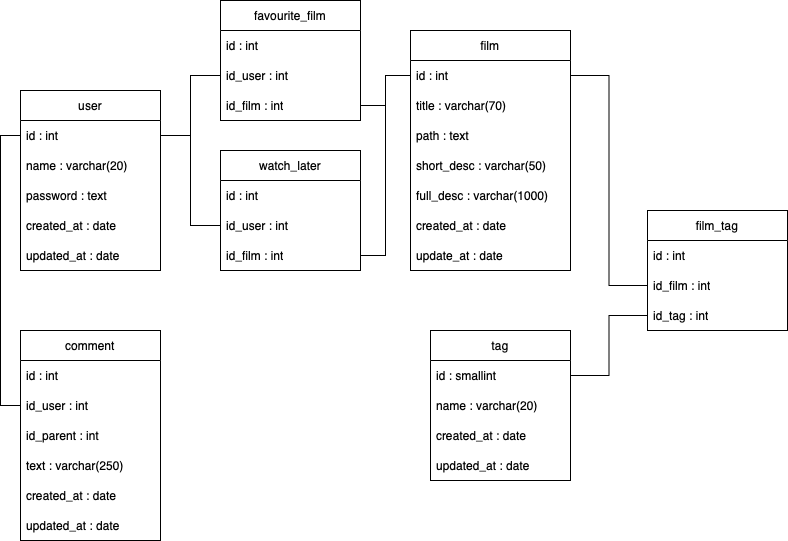

The diagram above was exported from draw.io. Its source (the exported page's mxGraphModel, read from the mxfile embedded in the PNG):
<mxGraphModel dx="1434" dy="827" grid="1" gridSize="10" guides="1" tooltips="1" connect="1" arrows="1" fold="1" page="1" pageScale="1" pageWidth="827" pageHeight="1169" math="0" shadow="0">
  <root>
    <mxCell id="0" />
    <mxCell id="1" parent="0" />
    <mxCell id="by7X63fe2yTS8iCHoECZ-1" value="user" style="swimlane;fontStyle=0;childLayout=stackLayout;horizontal=1;startSize=30;horizontalStack=0;resizeParent=1;resizeParentMax=0;resizeLast=0;collapsible=1;marginBottom=0;whiteSpace=wrap;html=1;" parent="1" vertex="1">
      <mxGeometry x="60" y="160" width="140" height="180" as="geometry" />
    </mxCell>
    <mxCell id="by7X63fe2yTS8iCHoECZ-2" value="id : int" style="text;strokeColor=none;fillColor=none;align=left;verticalAlign=middle;spacingLeft=4;spacingRight=4;overflow=hidden;points=[[0,0.5],[1,0.5]];portConstraint=eastwest;rotatable=0;whiteSpace=wrap;html=1;" parent="by7X63fe2yTS8iCHoECZ-1" vertex="1">
      <mxGeometry y="30" width="140" height="30" as="geometry" />
    </mxCell>
    <mxCell id="by7X63fe2yTS8iCHoECZ-3" value="name : varchar(20)" style="text;strokeColor=none;fillColor=none;align=left;verticalAlign=middle;spacingLeft=4;spacingRight=4;overflow=hidden;points=[[0,0.5],[1,0.5]];portConstraint=eastwest;rotatable=0;whiteSpace=wrap;html=1;" parent="by7X63fe2yTS8iCHoECZ-1" vertex="1">
      <mxGeometry y="60" width="140" height="30" as="geometry" />
    </mxCell>
    <mxCell id="by7X63fe2yTS8iCHoECZ-4" value="password : text" style="text;strokeColor=none;fillColor=none;align=left;verticalAlign=middle;spacingLeft=4;spacingRight=4;overflow=hidden;points=[[0,0.5],[1,0.5]];portConstraint=eastwest;rotatable=0;whiteSpace=wrap;html=1;" parent="by7X63fe2yTS8iCHoECZ-1" vertex="1">
      <mxGeometry y="90" width="140" height="30" as="geometry" />
    </mxCell>
    <mxCell id="by7X63fe2yTS8iCHoECZ-19" value="created_at : date" style="text;strokeColor=none;fillColor=none;align=left;verticalAlign=middle;spacingLeft=4;spacingRight=4;overflow=hidden;points=[[0,0.5],[1,0.5]];portConstraint=eastwest;rotatable=0;whiteSpace=wrap;html=1;" parent="by7X63fe2yTS8iCHoECZ-1" vertex="1">
      <mxGeometry y="120" width="140" height="30" as="geometry" />
    </mxCell>
    <mxCell id="by7X63fe2yTS8iCHoECZ-20" value="updated_at : date" style="text;strokeColor=none;fillColor=none;align=left;verticalAlign=middle;spacingLeft=4;spacingRight=4;overflow=hidden;points=[[0,0.5],[1,0.5]];portConstraint=eastwest;rotatable=0;whiteSpace=wrap;html=1;" parent="by7X63fe2yTS8iCHoECZ-1" vertex="1">
      <mxGeometry y="150" width="140" height="30" as="geometry" />
    </mxCell>
    <mxCell id="by7X63fe2yTS8iCHoECZ-5" value="tag" style="swimlane;fontStyle=0;childLayout=stackLayout;horizontal=1;startSize=30;horizontalStack=0;resizeParent=1;resizeParentMax=0;resizeLast=0;collapsible=1;marginBottom=0;whiteSpace=wrap;html=1;" parent="1" vertex="1">
      <mxGeometry x="470" y="400" width="140" height="150" as="geometry" />
    </mxCell>
    <mxCell id="by7X63fe2yTS8iCHoECZ-6" value="id : smallint" style="text;strokeColor=none;fillColor=none;align=left;verticalAlign=middle;spacingLeft=4;spacingRight=4;overflow=hidden;points=[[0,0.5],[1,0.5]];portConstraint=eastwest;rotatable=0;whiteSpace=wrap;html=1;" parent="by7X63fe2yTS8iCHoECZ-5" vertex="1">
      <mxGeometry y="30" width="140" height="30" as="geometry" />
    </mxCell>
    <mxCell id="by7X63fe2yTS8iCHoECZ-7" value="name : varchar(20)" style="text;strokeColor=none;fillColor=none;align=left;verticalAlign=middle;spacingLeft=4;spacingRight=4;overflow=hidden;points=[[0,0.5],[1,0.5]];portConstraint=eastwest;rotatable=0;whiteSpace=wrap;html=1;" parent="by7X63fe2yTS8iCHoECZ-5" vertex="1">
      <mxGeometry y="60" width="140" height="30" as="geometry" />
    </mxCell>
    <mxCell id="by7X63fe2yTS8iCHoECZ-8" value="created_at : date" style="text;strokeColor=none;fillColor=none;align=left;verticalAlign=middle;spacingLeft=4;spacingRight=4;overflow=hidden;points=[[0,0.5],[1,0.5]];portConstraint=eastwest;rotatable=0;whiteSpace=wrap;html=1;" parent="by7X63fe2yTS8iCHoECZ-5" vertex="1">
      <mxGeometry y="90" width="140" height="30" as="geometry" />
    </mxCell>
    <mxCell id="by7X63fe2yTS8iCHoECZ-26" value="updated_at : date" style="text;strokeColor=none;fillColor=none;align=left;verticalAlign=middle;spacingLeft=4;spacingRight=4;overflow=hidden;points=[[0,0.5],[1,0.5]];portConstraint=eastwest;rotatable=0;whiteSpace=wrap;html=1;" parent="by7X63fe2yTS8iCHoECZ-5" vertex="1">
      <mxGeometry y="120" width="140" height="30" as="geometry" />
    </mxCell>
    <mxCell id="by7X63fe2yTS8iCHoECZ-9" value="film" style="swimlane;fontStyle=0;childLayout=stackLayout;horizontal=1;startSize=30;horizontalStack=0;resizeParent=1;resizeParentMax=0;resizeLast=0;collapsible=1;marginBottom=0;whiteSpace=wrap;html=1;" parent="1" vertex="1">
      <mxGeometry x="450" y="100" width="160" height="240" as="geometry" />
    </mxCell>
    <mxCell id="by7X63fe2yTS8iCHoECZ-10" value="id : int" style="text;strokeColor=none;fillColor=none;align=left;verticalAlign=middle;spacingLeft=4;spacingRight=4;overflow=hidden;points=[[0,0.5],[1,0.5]];portConstraint=eastwest;rotatable=0;whiteSpace=wrap;html=1;" parent="by7X63fe2yTS8iCHoECZ-9" vertex="1">
      <mxGeometry y="30" width="160" height="30" as="geometry" />
    </mxCell>
    <mxCell id="by7X63fe2yTS8iCHoECZ-11" value="title : varchar(70)" style="text;strokeColor=none;fillColor=none;align=left;verticalAlign=middle;spacingLeft=4;spacingRight=4;overflow=hidden;points=[[0,0.5],[1,0.5]];portConstraint=eastwest;rotatable=0;whiteSpace=wrap;html=1;" parent="by7X63fe2yTS8iCHoECZ-9" vertex="1">
      <mxGeometry y="60" width="160" height="30" as="geometry" />
    </mxCell>
    <mxCell id="by7X63fe2yTS8iCHoECZ-23" value="path : text" style="text;strokeColor=none;fillColor=none;align=left;verticalAlign=middle;spacingLeft=4;spacingRight=4;overflow=hidden;points=[[0,0.5],[1,0.5]];portConstraint=eastwest;rotatable=0;whiteSpace=wrap;html=1;" parent="by7X63fe2yTS8iCHoECZ-9" vertex="1">
      <mxGeometry y="90" width="160" height="30" as="geometry" />
    </mxCell>
    <mxCell id="by7X63fe2yTS8iCHoECZ-12" value="short_desc : varchar(50)" style="text;strokeColor=none;fillColor=none;align=left;verticalAlign=middle;spacingLeft=4;spacingRight=4;overflow=hidden;points=[[0,0.5],[1,0.5]];portConstraint=eastwest;rotatable=0;whiteSpace=wrap;html=1;" parent="by7X63fe2yTS8iCHoECZ-9" vertex="1">
      <mxGeometry y="120" width="160" height="30" as="geometry" />
    </mxCell>
    <mxCell id="by7X63fe2yTS8iCHoECZ-21" value="full_desc : varchar(1000)" style="text;strokeColor=none;fillColor=none;align=left;verticalAlign=middle;spacingLeft=4;spacingRight=4;overflow=hidden;points=[[0,0.5],[1,0.5]];portConstraint=eastwest;rotatable=0;whiteSpace=wrap;html=1;" parent="by7X63fe2yTS8iCHoECZ-9" vertex="1">
      <mxGeometry y="150" width="160" height="30" as="geometry" />
    </mxCell>
    <mxCell id="by7X63fe2yTS8iCHoECZ-25" value="created_at : date" style="text;strokeColor=none;fillColor=none;align=left;verticalAlign=middle;spacingLeft=4;spacingRight=4;overflow=hidden;points=[[0,0.5],[1,0.5]];portConstraint=eastwest;rotatable=0;whiteSpace=wrap;html=1;" parent="by7X63fe2yTS8iCHoECZ-9" vertex="1">
      <mxGeometry y="180" width="160" height="30" as="geometry" />
    </mxCell>
    <mxCell id="by7X63fe2yTS8iCHoECZ-24" value="update_at : date" style="text;strokeColor=none;fillColor=none;align=left;verticalAlign=middle;spacingLeft=4;spacingRight=4;overflow=hidden;points=[[0,0.5],[1,0.5]];portConstraint=eastwest;rotatable=0;whiteSpace=wrap;html=1;" parent="by7X63fe2yTS8iCHoECZ-9" vertex="1">
      <mxGeometry y="210" width="160" height="30" as="geometry" />
    </mxCell>
    <mxCell id="by7X63fe2yTS8iCHoECZ-13" value="comment" style="swimlane;fontStyle=0;childLayout=stackLayout;horizontal=1;startSize=30;horizontalStack=0;resizeParent=1;resizeParentMax=0;resizeLast=0;collapsible=1;marginBottom=0;whiteSpace=wrap;html=1;" parent="1" vertex="1">
      <mxGeometry x="60" y="400" width="140" height="210" as="geometry" />
    </mxCell>
    <mxCell id="by7X63fe2yTS8iCHoECZ-14" value="id : int" style="text;strokeColor=none;fillColor=none;align=left;verticalAlign=middle;spacingLeft=4;spacingRight=4;overflow=hidden;points=[[0,0.5],[1,0.5]];portConstraint=eastwest;rotatable=0;whiteSpace=wrap;html=1;" parent="by7X63fe2yTS8iCHoECZ-13" vertex="1">
      <mxGeometry y="30" width="140" height="30" as="geometry" />
    </mxCell>
    <mxCell id="by7X63fe2yTS8iCHoECZ-15" value="id_user : int" style="text;strokeColor=none;fillColor=none;align=left;verticalAlign=middle;spacingLeft=4;spacingRight=4;overflow=hidden;points=[[0,0.5],[1,0.5]];portConstraint=eastwest;rotatable=0;whiteSpace=wrap;html=1;" parent="by7X63fe2yTS8iCHoECZ-13" vertex="1">
      <mxGeometry y="60" width="140" height="30" as="geometry" />
    </mxCell>
    <mxCell id="by7X63fe2yTS8iCHoECZ-16" value="id_parent : int" style="text;strokeColor=none;fillColor=none;align=left;verticalAlign=middle;spacingLeft=4;spacingRight=4;overflow=hidden;points=[[0,0.5],[1,0.5]];portConstraint=eastwest;rotatable=0;whiteSpace=wrap;html=1;" parent="by7X63fe2yTS8iCHoECZ-13" vertex="1">
      <mxGeometry y="90" width="140" height="30" as="geometry" />
    </mxCell>
    <mxCell id="by7X63fe2yTS8iCHoECZ-30" value="text : varchar(250)" style="text;strokeColor=none;fillColor=none;align=left;verticalAlign=middle;spacingLeft=4;spacingRight=4;overflow=hidden;points=[[0,0.5],[1,0.5]];portConstraint=eastwest;rotatable=0;whiteSpace=wrap;html=1;" parent="by7X63fe2yTS8iCHoECZ-13" vertex="1">
      <mxGeometry y="120" width="140" height="30" as="geometry" />
    </mxCell>
    <mxCell id="by7X63fe2yTS8iCHoECZ-28" value="created_at : date" style="text;strokeColor=none;fillColor=none;align=left;verticalAlign=middle;spacingLeft=4;spacingRight=4;overflow=hidden;points=[[0,0.5],[1,0.5]];portConstraint=eastwest;rotatable=0;whiteSpace=wrap;html=1;" parent="by7X63fe2yTS8iCHoECZ-13" vertex="1">
      <mxGeometry y="150" width="140" height="30" as="geometry" />
    </mxCell>
    <mxCell id="by7X63fe2yTS8iCHoECZ-29" value="updated_at : date" style="text;strokeColor=none;fillColor=none;align=left;verticalAlign=middle;spacingLeft=4;spacingRight=4;overflow=hidden;points=[[0,0.5],[1,0.5]];portConstraint=eastwest;rotatable=0;whiteSpace=wrap;html=1;" parent="by7X63fe2yTS8iCHoECZ-13" vertex="1">
      <mxGeometry y="180" width="140" height="30" as="geometry" />
    </mxCell>
    <mxCell id="0uof0pZrB7dqLOCoOx_W-2" value="favourite_film" style="swimlane;fontStyle=0;childLayout=stackLayout;horizontal=1;startSize=30;horizontalStack=0;resizeParent=1;resizeParentMax=0;resizeLast=0;collapsible=1;marginBottom=0;whiteSpace=wrap;html=1;" vertex="1" parent="1">
      <mxGeometry x="260" y="70" width="140" height="120" as="geometry" />
    </mxCell>
    <mxCell id="0uof0pZrB7dqLOCoOx_W-3" value="id : int" style="text;strokeColor=none;fillColor=none;align=left;verticalAlign=middle;spacingLeft=4;spacingRight=4;overflow=hidden;points=[[0,0.5],[1,0.5]];portConstraint=eastwest;rotatable=0;whiteSpace=wrap;html=1;" vertex="1" parent="0uof0pZrB7dqLOCoOx_W-2">
      <mxGeometry y="30" width="140" height="30" as="geometry" />
    </mxCell>
    <mxCell id="0uof0pZrB7dqLOCoOx_W-4" value="id_user : int" style="text;strokeColor=none;fillColor=none;align=left;verticalAlign=middle;spacingLeft=4;spacingRight=4;overflow=hidden;points=[[0,0.5],[1,0.5]];portConstraint=eastwest;rotatable=0;whiteSpace=wrap;html=1;" vertex="1" parent="0uof0pZrB7dqLOCoOx_W-2">
      <mxGeometry y="60" width="140" height="30" as="geometry" />
    </mxCell>
    <mxCell id="0uof0pZrB7dqLOCoOx_W-5" value="id_film : int" style="text;strokeColor=none;fillColor=none;align=left;verticalAlign=middle;spacingLeft=4;spacingRight=4;overflow=hidden;points=[[0,0.5],[1,0.5]];portConstraint=eastwest;rotatable=0;whiteSpace=wrap;html=1;" vertex="1" parent="0uof0pZrB7dqLOCoOx_W-2">
      <mxGeometry y="90" width="140" height="30" as="geometry" />
    </mxCell>
    <mxCell id="0uof0pZrB7dqLOCoOx_W-6" style="edgeStyle=orthogonalEdgeStyle;rounded=0;orthogonalLoop=1;jettySize=auto;html=1;exitX=1;exitY=0.5;exitDx=0;exitDy=0;entryX=0;entryY=0.5;entryDx=0;entryDy=0;endArrow=none;endFill=0;startArrow=none;startFill=0;" edge="1" parent="1" source="by7X63fe2yTS8iCHoECZ-2" target="0uof0pZrB7dqLOCoOx_W-4">
      <mxGeometry relative="1" as="geometry" />
    </mxCell>
    <mxCell id="0uof0pZrB7dqLOCoOx_W-7" style="edgeStyle=orthogonalEdgeStyle;rounded=0;orthogonalLoop=1;jettySize=auto;html=1;exitX=0;exitY=0.5;exitDx=0;exitDy=0;entryX=0;entryY=0.5;entryDx=0;entryDy=0;endArrow=none;endFill=0;" edge="1" parent="1" source="by7X63fe2yTS8iCHoECZ-15" target="by7X63fe2yTS8iCHoECZ-2">
      <mxGeometry relative="1" as="geometry" />
    </mxCell>
    <mxCell id="0uof0pZrB7dqLOCoOx_W-8" value="watch_later" style="swimlane;fontStyle=0;childLayout=stackLayout;horizontal=1;startSize=30;horizontalStack=0;resizeParent=1;resizeParentMax=0;resizeLast=0;collapsible=1;marginBottom=0;whiteSpace=wrap;html=1;" vertex="1" parent="1">
      <mxGeometry x="260" y="220" width="140" height="120" as="geometry" />
    </mxCell>
    <mxCell id="0uof0pZrB7dqLOCoOx_W-9" value="id : int" style="text;strokeColor=none;fillColor=none;align=left;verticalAlign=middle;spacingLeft=4;spacingRight=4;overflow=hidden;points=[[0,0.5],[1,0.5]];portConstraint=eastwest;rotatable=0;whiteSpace=wrap;html=1;" vertex="1" parent="0uof0pZrB7dqLOCoOx_W-8">
      <mxGeometry y="30" width="140" height="30" as="geometry" />
    </mxCell>
    <mxCell id="0uof0pZrB7dqLOCoOx_W-10" value="id_user : int" style="text;strokeColor=none;fillColor=none;align=left;verticalAlign=middle;spacingLeft=4;spacingRight=4;overflow=hidden;points=[[0,0.5],[1,0.5]];portConstraint=eastwest;rotatable=0;whiteSpace=wrap;html=1;" vertex="1" parent="0uof0pZrB7dqLOCoOx_W-8">
      <mxGeometry y="60" width="140" height="30" as="geometry" />
    </mxCell>
    <mxCell id="0uof0pZrB7dqLOCoOx_W-11" value="id_film : int" style="text;strokeColor=none;fillColor=none;align=left;verticalAlign=middle;spacingLeft=4;spacingRight=4;overflow=hidden;points=[[0,0.5],[1,0.5]];portConstraint=eastwest;rotatable=0;whiteSpace=wrap;html=1;" vertex="1" parent="0uof0pZrB7dqLOCoOx_W-8">
      <mxGeometry y="90" width="140" height="30" as="geometry" />
    </mxCell>
    <mxCell id="0uof0pZrB7dqLOCoOx_W-12" style="edgeStyle=orthogonalEdgeStyle;rounded=0;orthogonalLoop=1;jettySize=auto;html=1;exitX=1;exitY=0.5;exitDx=0;exitDy=0;entryX=0;entryY=0.5;entryDx=0;entryDy=0;endArrow=none;endFill=0;" edge="1" parent="1" source="by7X63fe2yTS8iCHoECZ-2" target="0uof0pZrB7dqLOCoOx_W-10">
      <mxGeometry relative="1" as="geometry" />
    </mxCell>
    <mxCell id="0uof0pZrB7dqLOCoOx_W-13" style="edgeStyle=orthogonalEdgeStyle;rounded=0;orthogonalLoop=1;jettySize=auto;html=1;exitX=1;exitY=0.5;exitDx=0;exitDy=0;endArrow=none;endFill=0;" edge="1" parent="1" source="0uof0pZrB7dqLOCoOx_W-11" target="by7X63fe2yTS8iCHoECZ-10">
      <mxGeometry relative="1" as="geometry" />
    </mxCell>
    <mxCell id="0uof0pZrB7dqLOCoOx_W-14" style="edgeStyle=orthogonalEdgeStyle;rounded=0;orthogonalLoop=1;jettySize=auto;html=1;exitX=1;exitY=0.5;exitDx=0;exitDy=0;entryX=0;entryY=0.5;entryDx=0;entryDy=0;endArrow=none;endFill=0;" edge="1" parent="1" source="0uof0pZrB7dqLOCoOx_W-5" target="by7X63fe2yTS8iCHoECZ-10">
      <mxGeometry relative="1" as="geometry" />
    </mxCell>
    <mxCell id="0uof0pZrB7dqLOCoOx_W-15" value="film_tag" style="swimlane;fontStyle=0;childLayout=stackLayout;horizontal=1;startSize=30;horizontalStack=0;resizeParent=1;resizeParentMax=0;resizeLast=0;collapsible=1;marginBottom=0;whiteSpace=wrap;html=1;" vertex="1" parent="1">
      <mxGeometry x="687" y="280" width="140" height="120" as="geometry" />
    </mxCell>
    <mxCell id="0uof0pZrB7dqLOCoOx_W-16" value="id : int" style="text;strokeColor=none;fillColor=none;align=left;verticalAlign=middle;spacingLeft=4;spacingRight=4;overflow=hidden;points=[[0,0.5],[1,0.5]];portConstraint=eastwest;rotatable=0;whiteSpace=wrap;html=1;" vertex="1" parent="0uof0pZrB7dqLOCoOx_W-15">
      <mxGeometry y="30" width="140" height="30" as="geometry" />
    </mxCell>
    <mxCell id="0uof0pZrB7dqLOCoOx_W-17" value="id_film : int" style="text;strokeColor=none;fillColor=none;align=left;verticalAlign=middle;spacingLeft=4;spacingRight=4;overflow=hidden;points=[[0,0.5],[1,0.5]];portConstraint=eastwest;rotatable=0;whiteSpace=wrap;html=1;" vertex="1" parent="0uof0pZrB7dqLOCoOx_W-15">
      <mxGeometry y="60" width="140" height="30" as="geometry" />
    </mxCell>
    <mxCell id="0uof0pZrB7dqLOCoOx_W-18" value="id_tag : int" style="text;strokeColor=none;fillColor=none;align=left;verticalAlign=middle;spacingLeft=4;spacingRight=4;overflow=hidden;points=[[0,0.5],[1,0.5]];portConstraint=eastwest;rotatable=0;whiteSpace=wrap;html=1;" vertex="1" parent="0uof0pZrB7dqLOCoOx_W-15">
      <mxGeometry y="90" width="140" height="30" as="geometry" />
    </mxCell>
    <mxCell id="0uof0pZrB7dqLOCoOx_W-19" style="edgeStyle=orthogonalEdgeStyle;rounded=0;orthogonalLoop=1;jettySize=auto;html=1;exitX=1;exitY=0.5;exitDx=0;exitDy=0;entryX=0;entryY=0.5;entryDx=0;entryDy=0;endArrow=none;endFill=0;" edge="1" parent="1" source="by7X63fe2yTS8iCHoECZ-6" target="0uof0pZrB7dqLOCoOx_W-18">
      <mxGeometry relative="1" as="geometry" />
    </mxCell>
    <mxCell id="0uof0pZrB7dqLOCoOx_W-20" style="edgeStyle=orthogonalEdgeStyle;rounded=0;orthogonalLoop=1;jettySize=auto;html=1;exitX=0;exitY=0.5;exitDx=0;exitDy=0;endArrow=none;endFill=0;" edge="1" parent="1" source="0uof0pZrB7dqLOCoOx_W-17" target="by7X63fe2yTS8iCHoECZ-10">
      <mxGeometry relative="1" as="geometry" />
    </mxCell>
  </root>
</mxGraphModel>